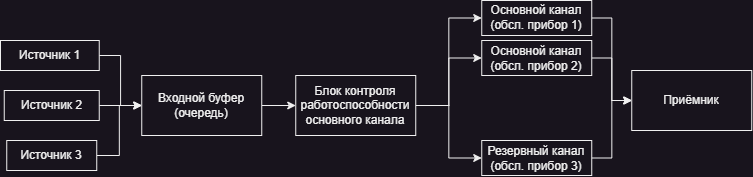

The diagram above was exported from draw.io. Its source (the exported page's mxGraphModel, read from the mxfile embedded in the PNG):
<mxGraphModel dx="1195" dy="697" grid="1" gridSize="10" guides="1" tooltips="1" connect="1" arrows="1" fold="1" page="1" pageScale="1" pageWidth="827" pageHeight="1169" math="0" shadow="0">
  <root>
    <mxCell id="WIyWlLk6GJQsqaUBKTNV-0" />
    <mxCell id="WIyWlLk6GJQsqaUBKTNV-1" parent="WIyWlLk6GJQsqaUBKTNV-0" />
    <mxCell id="d5TFYEzsWsOHcJH6aQ0V-7" style="edgeStyle=orthogonalEdgeStyle;rounded=0;orthogonalLoop=1;jettySize=auto;html=1;entryX=0;entryY=0.5;entryDx=0;entryDy=0;" edge="1" parent="WIyWlLk6GJQsqaUBKTNV-1" source="d5TFYEzsWsOHcJH6aQ0V-1" target="d5TFYEzsWsOHcJH6aQ0V-4">
      <mxGeometry relative="1" as="geometry" />
    </mxCell>
    <mxCell id="d5TFYEzsWsOHcJH6aQ0V-1" value="Источник 1" style="rounded=0;whiteSpace=wrap;html=1;" vertex="1" parent="WIyWlLk6GJQsqaUBKTNV-1">
      <mxGeometry x="30" y="340" width="98.75" height="30" as="geometry" />
    </mxCell>
    <mxCell id="d5TFYEzsWsOHcJH6aQ0V-5" style="edgeStyle=orthogonalEdgeStyle;rounded=0;orthogonalLoop=1;jettySize=auto;html=1;entryX=0;entryY=0.5;entryDx=0;entryDy=0;" edge="1" parent="WIyWlLk6GJQsqaUBKTNV-1" source="d5TFYEzsWsOHcJH6aQ0V-2" target="d5TFYEzsWsOHcJH6aQ0V-4">
      <mxGeometry relative="1" as="geometry" />
    </mxCell>
    <mxCell id="d5TFYEzsWsOHcJH6aQ0V-2" value="Источник 2" style="rounded=0;whiteSpace=wrap;html=1;" vertex="1" parent="WIyWlLk6GJQsqaUBKTNV-1">
      <mxGeometry x="33.75" y="390" width="95" height="30" as="geometry" />
    </mxCell>
    <mxCell id="d5TFYEzsWsOHcJH6aQ0V-8" style="edgeStyle=orthogonalEdgeStyle;rounded=0;orthogonalLoop=1;jettySize=auto;html=1;entryX=0;entryY=0.5;entryDx=0;entryDy=0;" edge="1" parent="WIyWlLk6GJQsqaUBKTNV-1" source="d5TFYEzsWsOHcJH6aQ0V-3" target="d5TFYEzsWsOHcJH6aQ0V-4">
      <mxGeometry relative="1" as="geometry" />
    </mxCell>
    <mxCell id="d5TFYEzsWsOHcJH6aQ0V-3" value="Источник 3" style="rounded=0;whiteSpace=wrap;html=1;" vertex="1" parent="WIyWlLk6GJQsqaUBKTNV-1">
      <mxGeometry x="36.25" y="440" width="90" height="30" as="geometry" />
    </mxCell>
    <mxCell id="d5TFYEzsWsOHcJH6aQ0V-10" style="edgeStyle=orthogonalEdgeStyle;rounded=0;orthogonalLoop=1;jettySize=auto;html=1;entryX=0;entryY=0.5;entryDx=0;entryDy=0;" edge="1" parent="WIyWlLk6GJQsqaUBKTNV-1" source="d5TFYEzsWsOHcJH6aQ0V-4" target="d5TFYEzsWsOHcJH6aQ0V-9">
      <mxGeometry relative="1" as="geometry" />
    </mxCell>
    <mxCell id="d5TFYEzsWsOHcJH6aQ0V-4" value="Входной буфер (очередь)" style="rounded=0;whiteSpace=wrap;html=1;" vertex="1" parent="WIyWlLk6GJQsqaUBKTNV-1">
      <mxGeometry x="171.25" y="375" width="120" height="60" as="geometry" />
    </mxCell>
    <mxCell id="d5TFYEzsWsOHcJH6aQ0V-14" style="edgeStyle=orthogonalEdgeStyle;rounded=0;orthogonalLoop=1;jettySize=auto;html=1;entryX=0;entryY=0.5;entryDx=0;entryDy=0;" edge="1" parent="WIyWlLk6GJQsqaUBKTNV-1" source="d5TFYEzsWsOHcJH6aQ0V-9" target="d5TFYEzsWsOHcJH6aQ0V-11">
      <mxGeometry relative="1" as="geometry" />
    </mxCell>
    <mxCell id="d5TFYEzsWsOHcJH6aQ0V-15" style="edgeStyle=orthogonalEdgeStyle;rounded=0;orthogonalLoop=1;jettySize=auto;html=1;exitX=1;exitY=0.5;exitDx=0;exitDy=0;entryX=0;entryY=0.5;entryDx=0;entryDy=0;" edge="1" parent="WIyWlLk6GJQsqaUBKTNV-1" source="d5TFYEzsWsOHcJH6aQ0V-9" target="d5TFYEzsWsOHcJH6aQ0V-13">
      <mxGeometry relative="1" as="geometry" />
    </mxCell>
    <mxCell id="d5TFYEzsWsOHcJH6aQ0V-17" style="edgeStyle=orthogonalEdgeStyle;rounded=0;orthogonalLoop=1;jettySize=auto;html=1;exitX=1;exitY=0.5;exitDx=0;exitDy=0;entryX=0;entryY=0.5;entryDx=0;entryDy=0;" edge="1" parent="WIyWlLk6GJQsqaUBKTNV-1" source="d5TFYEzsWsOHcJH6aQ0V-9" target="d5TFYEzsWsOHcJH6aQ0V-16">
      <mxGeometry relative="1" as="geometry" />
    </mxCell>
    <mxCell id="d5TFYEzsWsOHcJH6aQ0V-9" value="Блок контроля работоспособности основного канала" style="rounded=0;whiteSpace=wrap;html=1;" vertex="1" parent="WIyWlLk6GJQsqaUBKTNV-1">
      <mxGeometry x="325.25" y="375" width="120" height="60" as="geometry" />
    </mxCell>
    <mxCell id="d5TFYEzsWsOHcJH6aQ0V-19" style="edgeStyle=orthogonalEdgeStyle;rounded=0;orthogonalLoop=1;jettySize=auto;html=1;entryX=0;entryY=0.5;entryDx=0;entryDy=0;" edge="1" parent="WIyWlLk6GJQsqaUBKTNV-1" source="d5TFYEzsWsOHcJH6aQ0V-11" target="d5TFYEzsWsOHcJH6aQ0V-18">
      <mxGeometry relative="1" as="geometry" />
    </mxCell>
    <mxCell id="d5TFYEzsWsOHcJH6aQ0V-11" value="Основной канал (обсл. прибор 1)" style="rounded=0;whiteSpace=wrap;html=1;" vertex="1" parent="WIyWlLk6GJQsqaUBKTNV-1">
      <mxGeometry x="511.25" y="300" width="110" height="35" as="geometry" />
    </mxCell>
    <mxCell id="d5TFYEzsWsOHcJH6aQ0V-20" style="edgeStyle=orthogonalEdgeStyle;rounded=0;orthogonalLoop=1;jettySize=auto;html=1;exitX=1;exitY=0.5;exitDx=0;exitDy=0;entryX=0;entryY=0.5;entryDx=0;entryDy=0;" edge="1" parent="WIyWlLk6GJQsqaUBKTNV-1" source="d5TFYEzsWsOHcJH6aQ0V-13" target="d5TFYEzsWsOHcJH6aQ0V-18">
      <mxGeometry relative="1" as="geometry" />
    </mxCell>
    <mxCell id="d5TFYEzsWsOHcJH6aQ0V-13" value="Основной канал (обсл. прибор 2)" style="rounded=0;whiteSpace=wrap;html=1;" vertex="1" parent="WIyWlLk6GJQsqaUBKTNV-1">
      <mxGeometry x="511.25" y="340" width="110" height="35" as="geometry" />
    </mxCell>
    <mxCell id="d5TFYEzsWsOHcJH6aQ0V-21" style="edgeStyle=orthogonalEdgeStyle;rounded=0;orthogonalLoop=1;jettySize=auto;html=1;exitX=1;exitY=0.5;exitDx=0;exitDy=0;entryX=0;entryY=0.5;entryDx=0;entryDy=0;" edge="1" parent="WIyWlLk6GJQsqaUBKTNV-1" source="d5TFYEzsWsOHcJH6aQ0V-16" target="d5TFYEzsWsOHcJH6aQ0V-18">
      <mxGeometry relative="1" as="geometry" />
    </mxCell>
    <mxCell id="d5TFYEzsWsOHcJH6aQ0V-16" value="Резервный канал (обсл. прибор 3)" style="rounded=0;whiteSpace=wrap;html=1;" vertex="1" parent="WIyWlLk6GJQsqaUBKTNV-1">
      <mxGeometry x="511.25" y="440" width="110" height="35" as="geometry" />
    </mxCell>
    <mxCell id="d5TFYEzsWsOHcJH6aQ0V-18" value="Приёмник" style="rounded=0;whiteSpace=wrap;html=1;" vertex="1" parent="WIyWlLk6GJQsqaUBKTNV-1">
      <mxGeometry x="661.25" y="370" width="120" height="60" as="geometry" />
    </mxCell>
  </root>
</mxGraphModel>